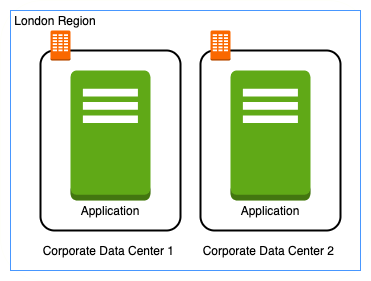

The diagram above was exported from draw.io. Its source (the exported page's mxGraphModel, read from the mxfile embedded in the PNG):
<mxGraphModel dx="1055" dy="808" grid="1" gridSize="10" guides="1" tooltips="1" connect="1" arrows="1" fold="1" page="1" pageScale="1" pageWidth="1654" pageHeight="1169" math="0" shadow="0">
  <root>
    <mxCell id="0" />
    <mxCell id="1" parent="0" />
    <mxCell id="jNCu5cacUU0Q4SWUJyot-1" value="" style="rounded=1;whiteSpace=wrap;html=1;strokeColor=#FEFFFA;" vertex="1" parent="1">
      <mxGeometry x="440" y="280" width="370" height="280" as="geometry" />
    </mxCell>
    <mxCell id="9zoq24ZybqTwHp-O39qH-1" value="" style="rounded=0;whiteSpace=wrap;html=1;strokeColor=#4797FF;" parent="1" vertex="1">
      <mxGeometry x="450" y="290" width="350" height="260" as="geometry" />
    </mxCell>
    <mxCell id="dw6nqkBZ1YS4ut-iXJ5j-1" value="" style="rounded=1;arcSize=10;dashed=0;fillColor=none;gradientColor=none;strokeWidth=2;" parent="1" vertex="1">
      <mxGeometry x="480" y="330" width="140" height="180" as="geometry" />
    </mxCell>
    <mxCell id="dw6nqkBZ1YS4ut-iXJ5j-2" value="" style="dashed=0;html=1;shape=mxgraph.aws3.corporate_data_center;fillColor=#fa6800;dashed=0;strokeColor=#C73500;fontColor=#ffffff;" parent="1" vertex="1">
      <mxGeometry x="490" y="310" width="20" height="30" as="geometry" />
    </mxCell>
    <mxCell id="dw6nqkBZ1YS4ut-iXJ5j-3" value="Corporate Data Center 1&amp;nbsp;" style="text;html=1;strokeColor=none;fillColor=none;align=center;verticalAlign=middle;whiteSpace=wrap;rounded=0;" parent="1" vertex="1">
      <mxGeometry x="480" y="520" width="140" height="20" as="geometry" />
    </mxCell>
    <mxCell id="dw6nqkBZ1YS4ut-iXJ5j-4" value="" style="outlineConnect=0;dashed=0;verticalLabelPosition=bottom;verticalAlign=top;align=center;html=1;shape=mxgraph.aws3.traditional_server;fillColor=#60a917;strokeColor=#2D7600;fontColor=#ffffff;" parent="1" vertex="1">
      <mxGeometry x="510" y="350" width="80" height="130" as="geometry" />
    </mxCell>
    <mxCell id="dw6nqkBZ1YS4ut-iXJ5j-6" value="Application" style="text;html=1;strokeColor=none;fillColor=none;align=center;verticalAlign=middle;whiteSpace=wrap;rounded=0;" parent="1" vertex="1">
      <mxGeometry x="530" y="480" width="40" height="20" as="geometry" />
    </mxCell>
    <mxCell id="9zoq24ZybqTwHp-O39qH-2" value="London Region" style="text;html=1;strokeColor=none;fillColor=none;align=center;verticalAlign=middle;whiteSpace=wrap;rounded=0;" parent="1" vertex="1">
      <mxGeometry x="450" y="290" width="90" height="20" as="geometry" />
    </mxCell>
    <mxCell id="rKss49K9irPWcfH1NwEz-1" value="" style="rounded=1;arcSize=10;dashed=0;fillColor=none;gradientColor=none;strokeWidth=2;" parent="1" vertex="1">
      <mxGeometry x="640" y="330" width="140" height="180" as="geometry" />
    </mxCell>
    <mxCell id="rKss49K9irPWcfH1NwEz-2" value="" style="dashed=0;html=1;shape=mxgraph.aws3.corporate_data_center;fillColor=#fa6800;dashed=0;strokeColor=#C73500;fontColor=#ffffff;" parent="1" vertex="1">
      <mxGeometry x="650" y="310" width="20" height="30" as="geometry" />
    </mxCell>
    <mxCell id="rKss49K9irPWcfH1NwEz-3" value="" style="outlineConnect=0;dashed=0;verticalLabelPosition=bottom;verticalAlign=top;align=center;html=1;shape=mxgraph.aws3.traditional_server;fillColor=#60a917;strokeColor=#2D7600;fontColor=#ffffff;" parent="1" vertex="1">
      <mxGeometry x="670" y="350" width="80" height="130" as="geometry" />
    </mxCell>
    <mxCell id="rKss49K9irPWcfH1NwEz-4" value="Application" style="text;html=1;strokeColor=none;fillColor=none;align=center;verticalAlign=middle;whiteSpace=wrap;rounded=0;" parent="1" vertex="1">
      <mxGeometry x="690" y="480" width="40" height="20" as="geometry" />
    </mxCell>
    <mxCell id="rKss49K9irPWcfH1NwEz-5" value="Corporate Data Center 2&amp;nbsp;" style="text;html=1;strokeColor=none;fillColor=none;align=center;verticalAlign=middle;whiteSpace=wrap;rounded=0;" parent="1" vertex="1">
      <mxGeometry x="640" y="520" width="140" height="20" as="geometry" />
    </mxCell>
  </root>
</mxGraphModel>